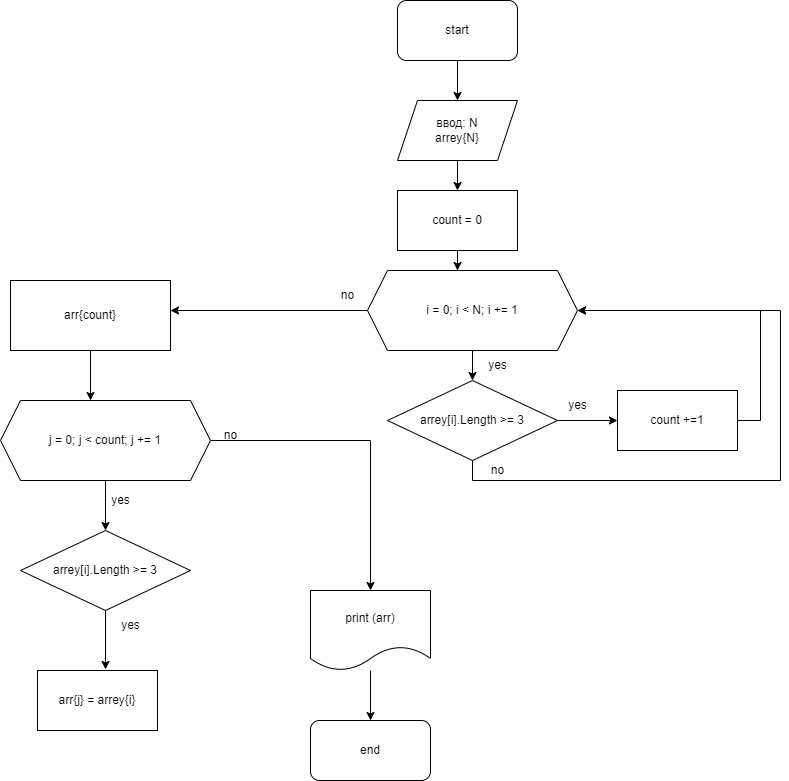

The diagram above was exported from draw.io. Its source (the exported page's mxGraphModel, read from the mxfile embedded in the PNG):
<mxGraphModel dx="1386" dy="767" grid="1" gridSize="10" guides="1" tooltips="1" connect="1" arrows="1" fold="1" page="1" pageScale="1" pageWidth="827" pageHeight="1169" math="0" shadow="0">
  <root>
    <mxCell id="0" />
    <mxCell id="1" parent="0" />
    <mxCell id="kS8TtRMzvD9fu_Ld_CpT-33" style="edgeStyle=orthogonalEdgeStyle;rounded=0;orthogonalLoop=1;jettySize=auto;html=1;" edge="1" parent="1" source="kS8TtRMzvD9fu_Ld_CpT-5" target="kS8TtRMzvD9fu_Ld_CpT-11">
      <mxGeometry relative="1" as="geometry" />
    </mxCell>
    <mxCell id="kS8TtRMzvD9fu_Ld_CpT-5" value="ввод: N&lt;br&gt;arrey{N}" style="shape=parallelogram;perimeter=parallelogramPerimeter;whiteSpace=wrap;html=1;fixedSize=1;" vertex="1" parent="1">
      <mxGeometry x="417" y="140" width="120" height="60" as="geometry" />
    </mxCell>
    <mxCell id="kS8TtRMzvD9fu_Ld_CpT-32" style="edgeStyle=orthogonalEdgeStyle;rounded=0;orthogonalLoop=1;jettySize=auto;html=1;" edge="1" parent="1" source="kS8TtRMzvD9fu_Ld_CpT-6" target="kS8TtRMzvD9fu_Ld_CpT-5">
      <mxGeometry relative="1" as="geometry" />
    </mxCell>
    <mxCell id="kS8TtRMzvD9fu_Ld_CpT-6" value="start" style="rounded=1;whiteSpace=wrap;html=1;" vertex="1" parent="1">
      <mxGeometry x="417" y="40" width="120" height="60" as="geometry" />
    </mxCell>
    <mxCell id="kS8TtRMzvD9fu_Ld_CpT-7" value="end" style="rounded=1;whiteSpace=wrap;html=1;" vertex="1" parent="1">
      <mxGeometry x="330" y="760" width="120" height="60" as="geometry" />
    </mxCell>
    <mxCell id="kS8TtRMzvD9fu_Ld_CpT-14" style="edgeStyle=orthogonalEdgeStyle;rounded=0;orthogonalLoop=1;jettySize=auto;html=1;" edge="1" parent="1" source="kS8TtRMzvD9fu_Ld_CpT-10" target="kS8TtRMzvD9fu_Ld_CpT-12">
      <mxGeometry relative="1" as="geometry" />
    </mxCell>
    <mxCell id="kS8TtRMzvD9fu_Ld_CpT-22" style="edgeStyle=orthogonalEdgeStyle;rounded=0;orthogonalLoop=1;jettySize=auto;html=1;" edge="1" parent="1" source="kS8TtRMzvD9fu_Ld_CpT-10">
      <mxGeometry relative="1" as="geometry">
        <mxPoint x="190" y="350" as="targetPoint" />
      </mxGeometry>
    </mxCell>
    <mxCell id="kS8TtRMzvD9fu_Ld_CpT-10" value="i = 0; i &amp;lt; N; i += 1" style="shape=hexagon;perimeter=hexagonPerimeter2;whiteSpace=wrap;html=1;fixedSize=1;" vertex="1" parent="1">
      <mxGeometry x="387" y="310" width="210" height="80" as="geometry" />
    </mxCell>
    <mxCell id="kS8TtRMzvD9fu_Ld_CpT-34" style="edgeStyle=orthogonalEdgeStyle;rounded=0;orthogonalLoop=1;jettySize=auto;html=1;" edge="1" parent="1" source="kS8TtRMzvD9fu_Ld_CpT-11">
      <mxGeometry relative="1" as="geometry">
        <mxPoint x="477" y="310" as="targetPoint" />
      </mxGeometry>
    </mxCell>
    <mxCell id="kS8TtRMzvD9fu_Ld_CpT-11" value="count = 0" style="rounded=0;whiteSpace=wrap;html=1;" vertex="1" parent="1">
      <mxGeometry x="417" y="230" width="120" height="60" as="geometry" />
    </mxCell>
    <mxCell id="kS8TtRMzvD9fu_Ld_CpT-15" style="edgeStyle=orthogonalEdgeStyle;rounded=0;orthogonalLoop=1;jettySize=auto;html=1;entryX=0;entryY=0.5;entryDx=0;entryDy=0;" edge="1" parent="1" source="kS8TtRMzvD9fu_Ld_CpT-12" target="kS8TtRMzvD9fu_Ld_CpT-13">
      <mxGeometry relative="1" as="geometry" />
    </mxCell>
    <mxCell id="kS8TtRMzvD9fu_Ld_CpT-21" style="edgeStyle=orthogonalEdgeStyle;rounded=0;orthogonalLoop=1;jettySize=auto;html=1;" edge="1" parent="1" source="kS8TtRMzvD9fu_Ld_CpT-12">
      <mxGeometry relative="1" as="geometry">
        <mxPoint x="597" y="350" as="targetPoint" />
        <Array as="points">
          <mxPoint x="492" y="520" />
          <mxPoint x="800" y="520" />
          <mxPoint x="800" y="350" />
        </Array>
      </mxGeometry>
    </mxCell>
    <mxCell id="kS8TtRMzvD9fu_Ld_CpT-12" value="arrey[i].Length &amp;gt;= 3" style="rhombus;whiteSpace=wrap;html=1;" vertex="1" parent="1">
      <mxGeometry x="407" y="420" width="170" height="80" as="geometry" />
    </mxCell>
    <mxCell id="kS8TtRMzvD9fu_Ld_CpT-16" style="edgeStyle=orthogonalEdgeStyle;rounded=0;orthogonalLoop=1;jettySize=auto;html=1;entryX=1;entryY=0.5;entryDx=0;entryDy=0;" edge="1" parent="1" source="kS8TtRMzvD9fu_Ld_CpT-13" target="kS8TtRMzvD9fu_Ld_CpT-10">
      <mxGeometry relative="1" as="geometry">
        <Array as="points">
          <mxPoint x="780" y="460" />
          <mxPoint x="780" y="350" />
        </Array>
      </mxGeometry>
    </mxCell>
    <mxCell id="kS8TtRMzvD9fu_Ld_CpT-13" value="count +=1" style="rounded=0;whiteSpace=wrap;html=1;" vertex="1" parent="1">
      <mxGeometry x="637" y="430" width="120" height="60" as="geometry" />
    </mxCell>
    <mxCell id="kS8TtRMzvD9fu_Ld_CpT-17" value="yes" style="text;html=1;align=center;verticalAlign=middle;resizable=0;points=[];autosize=1;strokeColor=none;fillColor=none;" vertex="1" parent="1">
      <mxGeometry x="577" y="430" width="40" height="30" as="geometry" />
    </mxCell>
    <mxCell id="kS8TtRMzvD9fu_Ld_CpT-24" style="edgeStyle=orthogonalEdgeStyle;rounded=0;orthogonalLoop=1;jettySize=auto;html=1;" edge="1" parent="1" source="kS8TtRMzvD9fu_Ld_CpT-23">
      <mxGeometry relative="1" as="geometry">
        <mxPoint x="110" y="440" as="targetPoint" />
      </mxGeometry>
    </mxCell>
    <mxCell id="kS8TtRMzvD9fu_Ld_CpT-23" value="arr{count}" style="rounded=0;whiteSpace=wrap;html=1;" vertex="1" parent="1">
      <mxGeometry x="30" y="320" width="160" height="70" as="geometry" />
    </mxCell>
    <mxCell id="kS8TtRMzvD9fu_Ld_CpT-29" style="edgeStyle=orthogonalEdgeStyle;rounded=0;orthogonalLoop=1;jettySize=auto;html=1;entryX=0.567;entryY=-0.017;entryDx=0;entryDy=0;entryPerimeter=0;" edge="1" parent="1" source="kS8TtRMzvD9fu_Ld_CpT-25" target="kS8TtRMzvD9fu_Ld_CpT-35">
      <mxGeometry relative="1" as="geometry">
        <mxPoint x="270" y="610" as="targetPoint" />
      </mxGeometry>
    </mxCell>
    <mxCell id="kS8TtRMzvD9fu_Ld_CpT-25" value="arrey[i].Length &amp;gt;= 3" style="rhombus;whiteSpace=wrap;html=1;" vertex="1" parent="1">
      <mxGeometry x="40" y="570" width="170" height="80" as="geometry" />
    </mxCell>
    <mxCell id="kS8TtRMzvD9fu_Ld_CpT-28" style="edgeStyle=orthogonalEdgeStyle;rounded=0;orthogonalLoop=1;jettySize=auto;html=1;entryX=0.5;entryY=0;entryDx=0;entryDy=0;" edge="1" parent="1" source="kS8TtRMzvD9fu_Ld_CpT-27" target="kS8TtRMzvD9fu_Ld_CpT-25">
      <mxGeometry relative="1" as="geometry" />
    </mxCell>
    <mxCell id="kS8TtRMzvD9fu_Ld_CpT-38" style="edgeStyle=orthogonalEdgeStyle;rounded=0;orthogonalLoop=1;jettySize=auto;html=1;" edge="1" parent="1" source="kS8TtRMzvD9fu_Ld_CpT-27" target="kS8TtRMzvD9fu_Ld_CpT-36">
      <mxGeometry relative="1" as="geometry">
        <Array as="points">
          <mxPoint x="390" y="480" />
        </Array>
      </mxGeometry>
    </mxCell>
    <mxCell id="kS8TtRMzvD9fu_Ld_CpT-27" value="j = 0; j &amp;lt; count; j += 1" style="shape=hexagon;perimeter=hexagonPerimeter2;whiteSpace=wrap;html=1;fixedSize=1;" vertex="1" parent="1">
      <mxGeometry x="20" y="440" width="210" height="80" as="geometry" />
    </mxCell>
    <mxCell id="kS8TtRMzvD9fu_Ld_CpT-30" value="yes" style="text;html=1;align=center;verticalAlign=middle;resizable=0;points=[];autosize=1;strokeColor=none;fillColor=none;" vertex="1" parent="1">
      <mxGeometry x="130" y="650" width="40" height="30" as="geometry" />
    </mxCell>
    <mxCell id="kS8TtRMzvD9fu_Ld_CpT-31" value="no" style="text;html=1;align=center;verticalAlign=middle;resizable=0;points=[];autosize=1;strokeColor=none;fillColor=none;" vertex="1" parent="1">
      <mxGeometry x="497" y="495" width="40" height="30" as="geometry" />
    </mxCell>
    <mxCell id="kS8TtRMzvD9fu_Ld_CpT-35" value="arr{j} = arrey{i}" style="rounded=0;whiteSpace=wrap;html=1;" vertex="1" parent="1">
      <mxGeometry x="57" y="710" width="120" height="60" as="geometry" />
    </mxCell>
    <mxCell id="kS8TtRMzvD9fu_Ld_CpT-37" style="edgeStyle=orthogonalEdgeStyle;rounded=0;orthogonalLoop=1;jettySize=auto;html=1;" edge="1" parent="1" source="kS8TtRMzvD9fu_Ld_CpT-36" target="kS8TtRMzvD9fu_Ld_CpT-7">
      <mxGeometry relative="1" as="geometry" />
    </mxCell>
    <mxCell id="kS8TtRMzvD9fu_Ld_CpT-36" value="print (arr)" style="shape=document;whiteSpace=wrap;html=1;boundedLbl=1;" vertex="1" parent="1">
      <mxGeometry x="330" y="630" width="120" height="80" as="geometry" />
    </mxCell>
    <mxCell id="kS8TtRMzvD9fu_Ld_CpT-39" value="yes" style="text;html=1;align=center;verticalAlign=middle;resizable=0;points=[];autosize=1;strokeColor=none;fillColor=none;" vertex="1" parent="1">
      <mxGeometry x="120" y="525" width="40" height="30" as="geometry" />
    </mxCell>
    <mxCell id="kS8TtRMzvD9fu_Ld_CpT-40" value="yes" style="text;html=1;align=center;verticalAlign=middle;resizable=0;points=[];autosize=1;strokeColor=none;fillColor=none;" vertex="1" parent="1">
      <mxGeometry x="497" y="390" width="40" height="30" as="geometry" />
    </mxCell>
    <mxCell id="kS8TtRMzvD9fu_Ld_CpT-41" value="no" style="text;html=1;align=center;verticalAlign=middle;resizable=0;points=[];autosize=1;strokeColor=none;fillColor=none;" vertex="1" parent="1">
      <mxGeometry x="347" y="320" width="40" height="30" as="geometry" />
    </mxCell>
    <mxCell id="kS8TtRMzvD9fu_Ld_CpT-42" value="no" style="text;html=1;align=center;verticalAlign=middle;resizable=0;points=[];autosize=1;strokeColor=none;fillColor=none;" vertex="1" parent="1">
      <mxGeometry x="230" y="460" width="40" height="30" as="geometry" />
    </mxCell>
  </root>
</mxGraphModel>